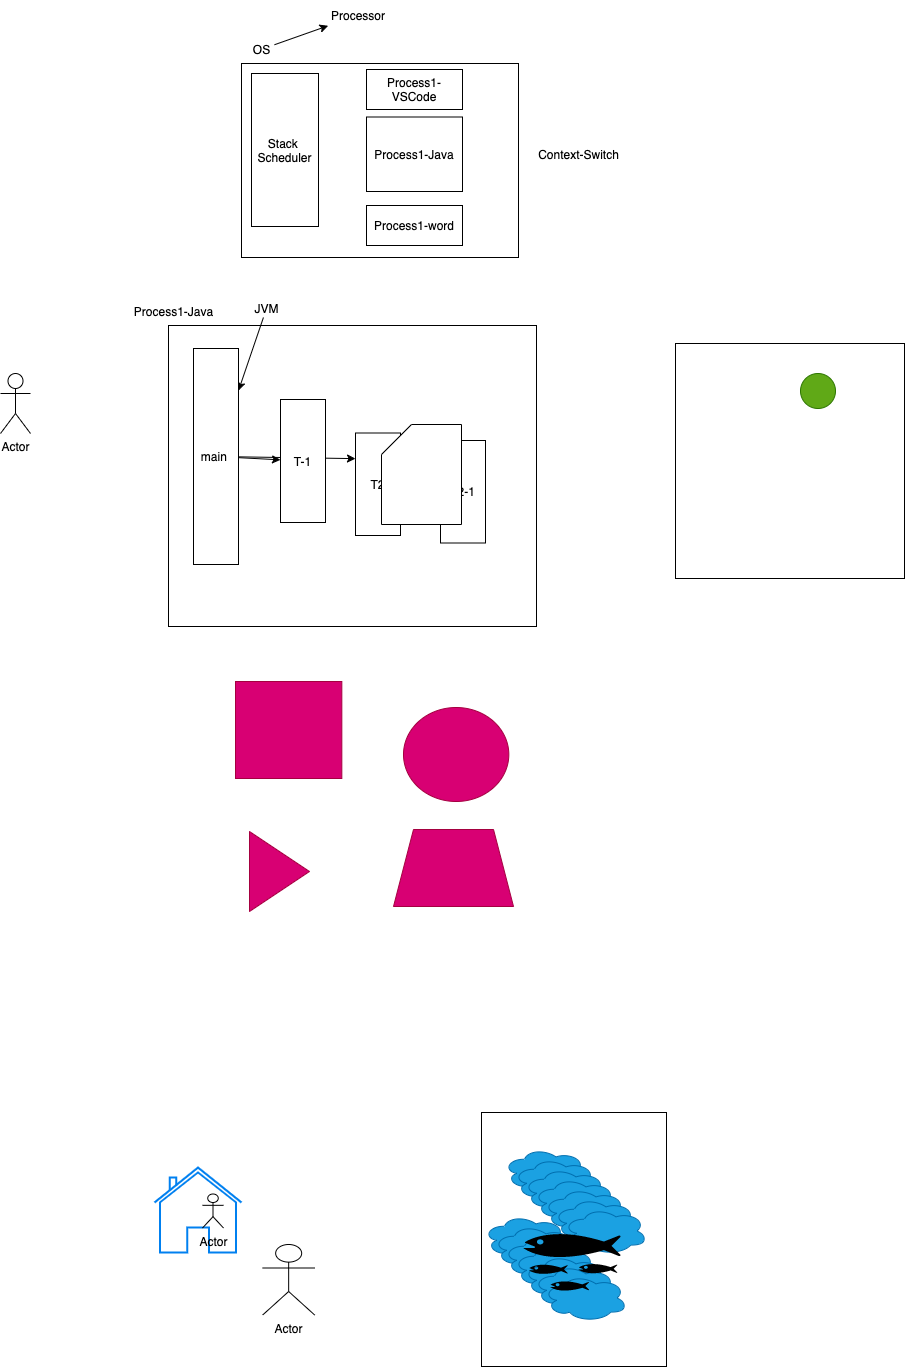

The diagram above was exported from draw.io. Its source (the exported page's mxGraphModel, read from the mxfile embedded in the PNG):
<mxGraphModel dx="599" dy="418" grid="0" gridSize="10" guides="1" tooltips="1" connect="1" arrows="1" fold="1" page="0" pageScale="1" pageWidth="827" pageHeight="1169" math="0" shadow="0">
  <root>
    <mxCell id="0" />
    <mxCell id="1" parent="0" />
    <mxCell id="41" value="" style="ellipse;whiteSpace=wrap;html=1;fillColor=#d80073;fontColor=#ffffff;strokeColor=#A50040;" vertex="1" parent="1">
      <mxGeometry x="483" y="875" width="105.33" height="94" as="geometry" />
    </mxCell>
    <mxCell id="36" value="" style="rounded=0;whiteSpace=wrap;html=1;" vertex="1" parent="1">
      <mxGeometry x="755" y="511" width="229" height="235" as="geometry" />
    </mxCell>
    <mxCell id="2" value="" style="rounded=0;whiteSpace=wrap;html=1;" vertex="1" parent="1">
      <mxGeometry x="321" y="231" width="277" height="194" as="geometry" />
    </mxCell>
    <mxCell id="4" style="edgeStyle=none;html=1;" edge="1" parent="1" source="3" target="6">
      <mxGeometry relative="1" as="geometry">
        <mxPoint x="437.66666666666674" y="182.66666666666663" as="targetPoint" />
      </mxGeometry>
    </mxCell>
    <mxCell id="3" value="OS" style="text;html=1;align=center;verticalAlign=middle;resizable=0;points=[];autosize=1;strokeColor=none;fillColor=none;" vertex="1" parent="1">
      <mxGeometry x="327" y="208" width="27" height="18" as="geometry" />
    </mxCell>
    <mxCell id="6" value="Processor" style="text;html=1;strokeColor=none;fillColor=none;align=center;verticalAlign=middle;whiteSpace=wrap;rounded=0;" vertex="1" parent="1">
      <mxGeometry x="407.66666666666674" y="167.66666666666663" width="60" height="30" as="geometry" />
    </mxCell>
    <mxCell id="7" value="Stack&amp;nbsp;&lt;br&gt;Scheduler" style="rounded=0;whiteSpace=wrap;html=1;" vertex="1" parent="1">
      <mxGeometry x="331" y="241" width="67" height="153" as="geometry" />
    </mxCell>
    <mxCell id="8" value="Process1-VSCode" style="rounded=0;whiteSpace=wrap;html=1;" vertex="1" parent="1">
      <mxGeometry x="446" y="237" width="96" height="40" as="geometry" />
    </mxCell>
    <mxCell id="9" value="Process1-Java" style="rounded=0;whiteSpace=wrap;html=1;" vertex="1" parent="1">
      <mxGeometry x="446" y="284.5" width="96" height="74.5" as="geometry" />
    </mxCell>
    <mxCell id="10" value="Process1-word" style="rounded=0;whiteSpace=wrap;html=1;" vertex="1" parent="1">
      <mxGeometry x="446" y="373" width="96" height="40" as="geometry" />
    </mxCell>
    <mxCell id="11" value="Context-Switch" style="text;html=1;align=center;verticalAlign=middle;resizable=0;points=[];autosize=1;strokeColor=none;fillColor=none;" vertex="1" parent="1">
      <mxGeometry x="612" y="313" width="91" height="18" as="geometry" />
    </mxCell>
    <mxCell id="17" value="" style="rounded=0;whiteSpace=wrap;html=1;" vertex="1" parent="1">
      <mxGeometry x="248" y="493" width="368" height="301" as="geometry" />
    </mxCell>
    <mxCell id="18" value="&lt;span&gt;Process1-Java&lt;/span&gt;" style="text;html=1;align=center;verticalAlign=middle;resizable=0;points=[];autosize=1;strokeColor=none;fillColor=none;" vertex="1" parent="1">
      <mxGeometry x="208" y="470" width="89" height="18" as="geometry" />
    </mxCell>
    <mxCell id="21" style="edgeStyle=none;html=1;" edge="1" parent="1" source="19" target="20">
      <mxGeometry relative="1" as="geometry" />
    </mxCell>
    <mxCell id="19" value="JVM" style="text;html=1;align=center;verticalAlign=middle;resizable=0;points=[];autosize=1;strokeColor=none;fillColor=none;" vertex="1" parent="1">
      <mxGeometry x="329" y="467" width="34" height="18" as="geometry" />
    </mxCell>
    <mxCell id="31" style="edgeStyle=none;html=1;" edge="1" parent="1" source="20" target="30">
      <mxGeometry relative="1" as="geometry" />
    </mxCell>
    <mxCell id="34" style="edgeStyle=none;html=1;entryX=0;entryY=0.25;entryDx=0;entryDy=0;" edge="1" parent="1" source="20" target="32">
      <mxGeometry relative="1" as="geometry" />
    </mxCell>
    <mxCell id="20" value="main&amp;nbsp;" style="rounded=0;whiteSpace=wrap;html=1;" vertex="1" parent="1">
      <mxGeometry x="273" y="516" width="45" height="216" as="geometry" />
    </mxCell>
    <mxCell id="22" value="Actor" style="shape=umlActor;verticalLabelPosition=bottom;verticalAlign=top;html=1;outlineConnect=0;" vertex="1" parent="1">
      <mxGeometry x="80" y="541" width="30" height="60" as="geometry" />
    </mxCell>
    <mxCell id="30" value="T-1" style="rounded=0;whiteSpace=wrap;html=1;" vertex="1" parent="1">
      <mxGeometry x="360" y="567" width="45" height="123" as="geometry" />
    </mxCell>
    <mxCell id="38" style="edgeStyle=none;html=1;" edge="1" parent="1" source="32" target="37">
      <mxGeometry relative="1" as="geometry" />
    </mxCell>
    <mxCell id="32" value="T2" style="rounded=0;whiteSpace=wrap;html=1;" vertex="1" parent="1">
      <mxGeometry x="435" y="600.5" width="45" height="102.5" as="geometry" />
    </mxCell>
    <mxCell id="35" value="" style="ellipse;whiteSpace=wrap;html=1;aspect=fixed;fillColor=#60a917;fontColor=#ffffff;strokeColor=#2D7600;" vertex="1" parent="1">
      <mxGeometry x="880" y="541" width="35" height="35" as="geometry" />
    </mxCell>
    <mxCell id="37" value="T2-1" style="rounded=0;whiteSpace=wrap;html=1;" vertex="1" parent="1">
      <mxGeometry x="520" y="608" width="45" height="102.5" as="geometry" />
    </mxCell>
    <mxCell id="39" value="" style="shape=card;whiteSpace=wrap;html=1;" vertex="1" parent="1">
      <mxGeometry x="461" y="592" width="80" height="100" as="geometry" />
    </mxCell>
    <mxCell id="40" value="" style="rounded=0;whiteSpace=wrap;html=1;fillColor=#d80073;fontColor=#ffffff;strokeColor=#A50040;" vertex="1" parent="1">
      <mxGeometry x="315" y="849" width="106.33" height="97" as="geometry" />
    </mxCell>
    <mxCell id="42" value="" style="triangle;whiteSpace=wrap;html=1;fillColor=#d80073;fontColor=#ffffff;strokeColor=#A50040;" vertex="1" parent="1">
      <mxGeometry x="329" y="999" width="60" height="80" as="geometry" />
    </mxCell>
    <mxCell id="43" value="" style="shape=trapezoid;perimeter=trapezoidPerimeter;whiteSpace=wrap;html=1;fixedSize=1;fillColor=#d80073;fontColor=#ffffff;strokeColor=#A50040;" vertex="1" parent="1">
      <mxGeometry x="473" y="997" width="120" height="77" as="geometry" />
    </mxCell>
    <mxCell id="44" value="" style="html=1;verticalLabelPosition=bottom;align=center;labelBackgroundColor=#ffffff;verticalAlign=top;strokeWidth=2;strokeColor=#0080F0;shadow=0;dashed=0;shape=mxgraph.ios7.icons.home;" vertex="1" parent="1">
      <mxGeometry x="234" y="1335" width="87" height="85" as="geometry" />
    </mxCell>
    <mxCell id="46" value="" style="rounded=0;whiteSpace=wrap;html=1;" vertex="1" parent="1">
      <mxGeometry x="561" y="1280" width="185" height="254" as="geometry" />
    </mxCell>
    <mxCell id="47" value="" style="ellipse;shape=cloud;whiteSpace=wrap;html=1;fillColor=#1ba1e2;fontColor=#ffffff;strokeColor=#006EAF;" vertex="1" parent="1">
      <mxGeometry x="583" y="1315" width="84" height="47" as="geometry" />
    </mxCell>
    <mxCell id="48" value="" style="ellipse;shape=cloud;whiteSpace=wrap;html=1;fillColor=#1ba1e2;fontColor=#ffffff;strokeColor=#006EAF;" vertex="1" parent="1">
      <mxGeometry x="593" y="1325" width="84" height="47" as="geometry" />
    </mxCell>
    <mxCell id="49" value="" style="ellipse;shape=cloud;whiteSpace=wrap;html=1;fillColor=#1ba1e2;fontColor=#ffffff;strokeColor=#006EAF;" vertex="1" parent="1">
      <mxGeometry x="603" y="1335" width="84" height="47" as="geometry" />
    </mxCell>
    <mxCell id="50" value="" style="ellipse;shape=cloud;whiteSpace=wrap;html=1;fillColor=#1ba1e2;fontColor=#ffffff;strokeColor=#006EAF;" vertex="1" parent="1">
      <mxGeometry x="613" y="1345" width="84" height="47" as="geometry" />
    </mxCell>
    <mxCell id="51" value="" style="ellipse;shape=cloud;whiteSpace=wrap;html=1;fillColor=#1ba1e2;fontColor=#ffffff;strokeColor=#006EAF;" vertex="1" parent="1">
      <mxGeometry x="623" y="1355" width="84" height="47" as="geometry" />
    </mxCell>
    <mxCell id="52" value="" style="ellipse;shape=cloud;whiteSpace=wrap;html=1;fillColor=#1ba1e2;fontColor=#ffffff;strokeColor=#006EAF;" vertex="1" parent="1">
      <mxGeometry x="633" y="1365" width="84" height="47" as="geometry" />
    </mxCell>
    <mxCell id="53" value="" style="ellipse;shape=cloud;whiteSpace=wrap;html=1;fillColor=#1ba1e2;fontColor=#ffffff;strokeColor=#006EAF;" vertex="1" parent="1">
      <mxGeometry x="643" y="1375" width="84" height="47" as="geometry" />
    </mxCell>
    <mxCell id="54" value="" style="ellipse;shape=cloud;whiteSpace=wrap;html=1;fillColor=#1ba1e2;fontColor=#ffffff;strokeColor=#006EAF;" vertex="1" parent="1">
      <mxGeometry x="563" y="1382" width="84" height="47" as="geometry" />
    </mxCell>
    <mxCell id="55" value="" style="ellipse;shape=cloud;whiteSpace=wrap;html=1;fillColor=#1ba1e2;fontColor=#ffffff;strokeColor=#006EAF;" vertex="1" parent="1">
      <mxGeometry x="573" y="1392" width="84" height="47" as="geometry" />
    </mxCell>
    <mxCell id="56" value="" style="ellipse;shape=cloud;whiteSpace=wrap;html=1;fillColor=#1ba1e2;fontColor=#ffffff;strokeColor=#006EAF;" vertex="1" parent="1">
      <mxGeometry x="583" y="1402" width="84" height="47" as="geometry" />
    </mxCell>
    <mxCell id="57" value="" style="ellipse;shape=cloud;whiteSpace=wrap;html=1;fillColor=#1ba1e2;fontColor=#ffffff;strokeColor=#006EAF;" vertex="1" parent="1">
      <mxGeometry x="593" y="1412" width="84" height="47" as="geometry" />
    </mxCell>
    <mxCell id="58" value="" style="ellipse;shape=cloud;whiteSpace=wrap;html=1;fillColor=#1ba1e2;fontColor=#ffffff;strokeColor=#006EAF;" vertex="1" parent="1">
      <mxGeometry x="603" y="1422" width="84" height="47" as="geometry" />
    </mxCell>
    <mxCell id="59" value="" style="ellipse;shape=cloud;whiteSpace=wrap;html=1;fillColor=#1ba1e2;fontColor=#ffffff;strokeColor=#006EAF;" vertex="1" parent="1">
      <mxGeometry x="613" y="1432" width="84" height="47" as="geometry" />
    </mxCell>
    <mxCell id="60" value="" style="ellipse;shape=cloud;whiteSpace=wrap;html=1;fillColor=#1ba1e2;fontColor=#ffffff;strokeColor=#006EAF;" vertex="1" parent="1">
      <mxGeometry x="623" y="1442" width="84" height="47" as="geometry" />
    </mxCell>
    <mxCell id="61" value="" style="shape=mxgraph.signs.animals.fish_hatchery;html=1;pointerEvents=1;fillColor=#000000;strokeColor=none;verticalLabelPosition=bottom;verticalAlign=top;align=center;" vertex="1" parent="1">
      <mxGeometry x="603" y="1392" width="97" height="70" as="geometry" />
    </mxCell>
    <mxCell id="62" value="Actor" style="shape=umlActor;verticalLabelPosition=bottom;verticalAlign=top;html=1;outlineConnect=0;" vertex="1" parent="1">
      <mxGeometry x="282" y="1361.5" width="21" height="34" as="geometry" />
    </mxCell>
    <mxCell id="63" value="Actor" style="shape=umlActor;verticalLabelPosition=bottom;verticalAlign=top;html=1;outlineConnect=0;" vertex="1" parent="1">
      <mxGeometry x="342.15999999999997" y="1412" width="52" height="70.5" as="geometry" />
    </mxCell>
  </root>
</mxGraphModel>